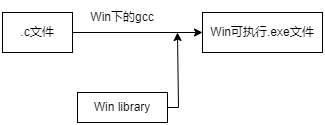

The diagram above was exported from draw.io. Its source (the exported page's mxGraphModel, read from the mxfile embedded in the PNG):
<mxGraphModel dx="794" dy="519" grid="1" gridSize="10" guides="1" tooltips="1" connect="1" arrows="1" fold="1" page="1" pageScale="1" pageWidth="827" pageHeight="1169" math="0" shadow="0">
  <root>
    <mxCell id="WIyWlLk6GJQsqaUBKTNV-0" />
    <mxCell id="WIyWlLk6GJQsqaUBKTNV-1" parent="WIyWlLk6GJQsqaUBKTNV-0" />
    <mxCell id="bg5DDBHju25KWHDZTNtc-0" style="edgeStyle=orthogonalEdgeStyle;rounded=0;orthogonalLoop=1;jettySize=auto;html=1;exitX=1;exitY=0.5;exitDx=0;exitDy=0;entryX=0;entryY=0.5;entryDx=0;entryDy=0;" edge="1" parent="WIyWlLk6GJQsqaUBKTNV-1" source="bg5DDBHju25KWHDZTNtc-1" target="bg5DDBHju25KWHDZTNtc-2">
      <mxGeometry relative="1" as="geometry" />
    </mxCell>
    <mxCell id="bg5DDBHju25KWHDZTNtc-1" value=".c文件" style="rounded=0;whiteSpace=wrap;html=1;" vertex="1" parent="WIyWlLk6GJQsqaUBKTNV-1">
      <mxGeometry x="180" y="250" width="70" height="40" as="geometry" />
    </mxCell>
    <mxCell id="bg5DDBHju25KWHDZTNtc-2" value="Win可执行.exe文件" style="rounded=0;whiteSpace=wrap;html=1;" vertex="1" parent="WIyWlLk6GJQsqaUBKTNV-1">
      <mxGeometry x="380" y="250" width="120" height="40" as="geometry" />
    </mxCell>
    <mxCell id="bg5DDBHju25KWHDZTNtc-3" value="Win下的gcc" style="text;html=1;strokeColor=none;fillColor=none;align=center;verticalAlign=middle;whiteSpace=wrap;rounded=0;" vertex="1" parent="WIyWlLk6GJQsqaUBKTNV-1">
      <mxGeometry x="255" y="240" width="90" height="30" as="geometry" />
    </mxCell>
    <mxCell id="bg5DDBHju25KWHDZTNtc-4" style="edgeStyle=orthogonalEdgeStyle;rounded=0;orthogonalLoop=1;jettySize=auto;html=1;exitX=1;exitY=0.5;exitDx=0;exitDy=0;" edge="1" parent="WIyWlLk6GJQsqaUBKTNV-1">
      <mxGeometry relative="1" as="geometry">
        <mxPoint x="330" y="345" as="sourcePoint" />
        <mxPoint x="355" y="270" as="targetPoint" />
        <Array as="points">
          <mxPoint x="356" y="345" />
        </Array>
      </mxGeometry>
    </mxCell>
    <mxCell id="bg5DDBHju25KWHDZTNtc-5" value="Win library" style="rounded=0;whiteSpace=wrap;html=1;" vertex="1" parent="WIyWlLk6GJQsqaUBKTNV-1">
      <mxGeometry x="255" y="330" width="90" height="30" as="geometry" />
    </mxCell>
  </root>
</mxGraphModel>